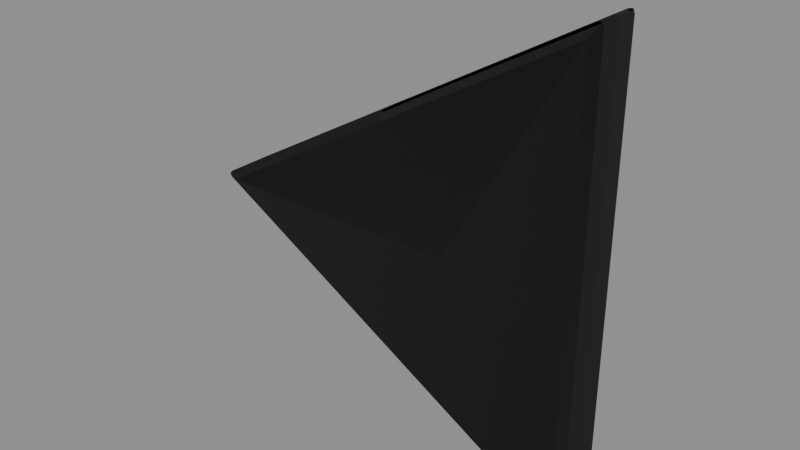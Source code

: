 # Source: S_TRIFLOOR_Q.blend  (saved by Blender 5.1.30; exported with 4.5.12 LTS)
import bpy
from mathutils import Matrix  # noqa: F401  (used for matrix-valued properties, if any)

bpy.ops.wm.read_factory_settings(use_empty=True)
scene = bpy.context.scene
scene.name = 'Scene'

# ---- images (referenced by path relative to the original .blend; pixels are not part of the script)
import os
ASSET_DIR = os.environ.get("B2B_ASSET_DIR", "")  # directory of the original .blend (textures are referenced by path, not embedded)
HERE = os.path.dirname(os.path.abspath(__file__))  # packed textures are extracted next to this script under _unpacked/

def load_image(name, relpath, width, height, colorspace="sRGB"):
    """Load a texture the original file referenced (path relative to the .blend, or extracted next to this script)."""
    p = next((c for c in (os.path.join(HERE, relpath), os.path.join(ASSET_DIR, relpath)) if relpath and os.path.exists(c)), "")
    if p:
        img = bpy.data.images.load(p, check_existing=True)
        img.name = name
    else:  # same state as the original file: an image datablock whose file is absent (Cycles renders it pink)
        img = bpy.data.images.new(name, width, height)
        img.source = "FILE"
        img.filepath = "//" + (relpath or name)
    img.colorspace_settings.name = colorspace
    return img
img_stonetrim__961399_webp = load_image('STONETRIM__961399.webp', 'STONETRIM__961399.webp', 1024, 1024, 'sRGB')
img_stonetrim_masks__961399_webp = load_image('STONETRIM.MASKS__961399.webp', 'STONETRIM.MASKS__961399.webp', 1024, 1024, 'Non-Color')
img_stonetrim_normal__961399_webp = load_image('STONETRIM.NORMAL__961399.webp', 'STONETRIM.NORMAL__961399.webp', 1024, 1024, 'Non-Color')
img_stonetrim_colourisemask__961399_webp = load_image('STONETRIM.COLOURISEMASK__961399.webp', 'STONETRIM.COLOURISEMASK__961399.webp', 1024, 1024, 'Non-Color')
img_stonetrim__961399_f1_webp = load_image('STONETRIM__961399.F1.webp', 'STONETRIM__961399.F1.webp', 1024, 1024, 'sRGB')
img_stonetrim_masks__961399_f1_webp = load_image('STONETRIM.MASKS__961399.F1.webp', 'STONETRIM.MASKS__961399.F1.webp', 1024, 1024, 'Non-Color')
img_stonetrim_normal__961399_f1_webp = load_image('STONETRIM.NORMAL__961399.F1.webp', 'STONETRIM.NORMAL__961399.F1.webp', 1024, 1024, 'Non-Color')
img_stonetrim_colourisemask__961399_f1_webp = load_image('STONETRIM.COLOURISEMASK__961399.F1.webp', 'STONETRIM.COLOURISEMASK__961399.F1.webp', 1024, 1024, 'Non-Color')

# ---- materials (node trees are filled in below, after node groups)
mat_stonetrimmat = bpy.data.materials.new('StoneTrimMAT')
mat_stonetrimmat.use_backface_culling = True
mat_stonetrimmat.use_backface_culling_shadow = True

# ---- node groups
ng_nms_colourise = bpy.data.node_groups.new('NMS_Colourise', 'ShaderNodeTree')
_s = ng_nms_colourise.interface.new_socket(name='Color', in_out='OUTPUT', socket_type='NodeSocketColor')
_s = ng_nms_colourise.interface.new_socket(name='Diffuse', in_out='INPUT', socket_type='NodeSocketColor')
_s = ng_nms_colourise.interface.new_socket(name='Mask', in_out='INPUT', socket_type='NodeSocketFloat')
_s = ng_nms_colourise.interface.new_socket(name='Gradient', in_out='INPUT', socket_type='NodeSocketFloat')
_N = ng_nms_colourise.nodes; _L = ng_nms_colourise.links
n0 = _N.new('NodeGroupInput'); n0.name = 'Group Input'; n0.location = (-900, 0)
n1 = _N.new('NodeGroupOutput'); n1.name = 'Group Output'; n1.location = (700, 0)
n2 = _N.new('ShaderNodeRGB'); n2.name = 'Color'; n2.location = (-700, 220)
n2.outputs[0].default_value = (1.0, 1.0, 1.0, 1.0)
n3 = _N.new('ShaderNodeAttribute'); n3.name = 'Attribute'; n3.location = (-500, -260)
n3.label = 'nms_q'
n3.attribute_type = 'OBJECT'
n3.attribute_name = '["nms_q"]'
n4 = _N.new('ShaderNodeMath'); n4.name = 'Math'; n4.location = (-500, 130)
n4.operation = 'GREATER_THAN'
n4.inputs[1].default_value = 0.125
n5 = _N.new('ShaderNodeMix'); n5.name = 'Mix'; n5.location = (-340, 0)
n5.data_type = 'RGBA'
n6 = _N.new('ShaderNodeAttribute'); n6.name = 'Attribute.001'; n6.location = (-290, -260)
n6.label = 'nms_t'
n6.attribute_type = 'OBJECT'
n6.attribute_name = '["nms_t"]'
n7 = _N.new('ShaderNodeMath'); n7.name = 'Math.001'; n7.location = (-290, 130)
n7.operation = 'GREATER_THAN'
n7.inputs[1].default_value = 0.375
n8 = _N.new('ShaderNodeMix'); n8.name = 'Mix.001'; n8.location = (-130, 0)
n8.data_type = 'RGBA'
n9 = _N.new('ShaderNodeAttribute'); n9.name = 'Attribute.002'; n9.location = (-80, -260)
n9.label = 'nms_s'
n9.attribute_type = 'OBJECT'
n9.attribute_name = '["nms_s"]'
n10 = _N.new('ShaderNodeMath'); n10.name = 'Math.002'; n10.location = (-80, 130)
n10.operation = 'GREATER_THAN'
n10.inputs[1].default_value = 0.625
n11 = _N.new('ShaderNodeMix'); n11.name = 'Mix.002'; n11.location = (80, 0)
n11.data_type = 'RGBA'
n12 = _N.new('ShaderNodeAttribute'); n12.name = 'Attribute.003'; n12.location = (130, -260)
n12.label = 'nms_p'
n12.attribute_type = 'OBJECT'
n12.attribute_name = '["nms_p"]'
n13 = _N.new('ShaderNodeMath'); n13.name = 'Math.003'; n13.location = (130, 130)
n13.operation = 'GREATER_THAN'
n13.inputs[1].default_value = 0.875
n14 = _N.new('ShaderNodeMix'); n14.name = 'Mix.003'; n14.location = (290, 0)
n14.data_type = 'RGBA'
n15 = _N.new('ShaderNodeMix'); n15.name = 'Mix.004'; n15.location = (340, -440)
n15.data_type = 'RGBA'
n16 = _N.new('ShaderNodeMix'); n16.name = 'Mix.005'; n16.location = (530, 0)
n16.data_type = 'RGBA'
n17 = _N.new('ShaderNodeMix'); n17.name = 'Mix.006'; n17.location = (720, 0)
n17.data_type = 'RGBA'
n17.blend_type = 'MULTIPLY'
n17.inputs[0].default_value = 1.0
_L.new(n0.outputs[1], n4.inputs[0])
_L.new(n4.outputs[0], n5.inputs[0])
_L.new(n2.outputs[0], n5.inputs[6])
_L.new(n3.outputs[0], n5.inputs[7])
_L.new(n0.outputs[1], n7.inputs[0])
_L.new(n7.outputs[0], n8.inputs[0])
_L.new(n5.outputs[2], n8.inputs[6])
_L.new(n6.outputs[0], n8.inputs[7])
_L.new(n0.outputs[1], n10.inputs[0])
_L.new(n10.outputs[0], n11.inputs[0])
_L.new(n8.outputs[2], n11.inputs[6])
_L.new(n9.outputs[0], n11.inputs[7])
_L.new(n0.outputs[1], n13.inputs[0])
_L.new(n13.outputs[0], n14.inputs[0])
_L.new(n11.outputs[2], n14.inputs[6])
_L.new(n12.outputs[0], n14.inputs[7])
_L.new(n0.outputs[1], n15.inputs[0])
_L.new(n12.outputs[0], n15.inputs[7])
_L.new(n0.outputs[2], n16.inputs[0])
_L.new(n14.outputs[2], n16.inputs[6])
_L.new(n15.outputs[2], n16.inputs[7])
_L.new(n0.outputs[0], n17.inputs[6])
_L.new(n16.outputs[2], n17.inputs[7])
_L.new(n17.outputs[2], n1.inputs[0])
n1.is_active_output = True

# ---- material node trees
mat_stonetrimmat.use_nodes = True; mat_stonetrimmat.node_tree.nodes.clear()
_N = mat_stonetrimmat.node_tree.nodes; _L = mat_stonetrimmat.node_tree.links
n0 = _N.new('ShaderNodeOutputMaterial'); n0.name = 'Material Output'; n0.location = (600, 0)
n1 = _N.new('ShaderNodeBsdfPrincipled'); n1.name = 'Principled BSDF'; n1.location = (250, 0)
n2 = _N.new('ShaderNodeTexImage'); n2.name = 'Diffuse'; n2.location = (-700, 300)
n2.label = 'Diffuse'
n2.image = img_stonetrim__961399_webp
n3 = _N.new('ShaderNodeTexImage'); n3.name = 'Masks'; n3.location = (-700, 0)
n3.label = 'Masks'
n3.image = img_stonetrim_masks__961399_webp
n4 = _N.new('ShaderNodeSeparateColor'); n4.name = 'Separate Color'; n4.location = (-450, 0)
n5 = _N.new('ShaderNodeMath'); n5.name = 'Math'; n5.location = (-80, -60)
n5.operation = 'MULTIPLY'
n5.inputs[1].default_value = 0.9
n6 = _N.new('ShaderNodeTexImage'); n6.name = 'Normal'; n6.location = (-700, -350)
n6.label = 'Normal'
n6.image = img_stonetrim_normal__961399_webp
n7 = _N.new('ShaderNodeSeparateColor'); n7.name = 'Separate Color.001'; n7.location = (-500, -350)
n8 = _N.new('ShaderNodeMath'); n8.name = 'Math.001'; n8.location = (-330, -420)
n8.operation = 'MULTIPLY_ADD'
n8.inputs[1].default_value = 2.0
n8.inputs[2].default_value = -1.0
n9 = _N.new('ShaderNodeMath'); n9.name = 'Math.002'; n9.location = (-330, -520)
n9.operation = 'MULTIPLY_ADD'
n9.inputs[1].default_value = 2.0
n9.inputs[2].default_value = -1.0
n10 = _N.new('ShaderNodeMath'); n10.name = 'Math.003'; n10.location = (-180, -470)
n11 = _N.new('ShaderNodeMath'); n11.name = 'Math.004'; n11.location = (-250, -420)
n11.operation = 'MULTIPLY'
n12 = _N.new('ShaderNodeMath'); n12.name = 'Math.005'; n12.location = (-250, -520)
n12.operation = 'MULTIPLY'
n13 = _N.new('ShaderNodeMath'); n13.name = 'Math.006'; n13.location = (-110, -470)
n13.operation = 'SUBTRACT'
n13.use_clamp = True
n13.inputs[0].default_value = 1.0
n14 = _N.new('ShaderNodeMath'); n14.name = 'Math.007'; n14.location = (-40, -470)
n14.operation = 'SQRT'
n15 = _N.new('ShaderNodeMath'); n15.name = 'Math.008'; n15.location = (30, -470)
n15.operation = 'MULTIPLY_ADD'
n16 = _N.new('ShaderNodeCombineColor'); n16.name = 'Combine Color'; n16.location = (-150, -350)
n17 = _N.new('ShaderNodeNormalMap'); n17.name = 'Normal Map'; n17.location = (0, -350)
n18 = _N.new('ShaderNodeTexImage'); n18.name = 'Colourise Mask'; n18.location = (-750, -700)
n18.label = 'Colourise Mask'
n18.image = img_stonetrim_colourisemask__961399_webp
n19 = _N.new('ShaderNodeSeparateColor'); n19.name = 'Separate Color.002'; n19.location = (-450, -700)
n20 = _N.new('ShaderNodeGroup'); n20.name = 'Group'; n20.location = (-70, 60)
n20.node_tree = ng_nms_colourise
n20.inputs[2].default_value = 0.0
n21 = _N.new('ShaderNodeAttribute'); n21.name = 'Attribute'; n21.location = (-1000, 500)
n21.label = 'nms_finish'
n21.attribute_type = 'OBJECT'
n21.attribute_name = '["nms_finish"]'
n22 = _N.new('ShaderNodeTexImage'); n22.name = 'Image Texture'; n22.location = (-700, 20)
n22.label = 'Diffuse F1'
n22.image = img_stonetrim__961399_f1_webp
n23 = _N.new('ShaderNodeMath'); n23.name = 'Math.009'; n23.location = (-440, 80)
n23.operation = 'GREATER_THAN'
n24 = _N.new('ShaderNodeMix'); n24.name = 'Mix'; n24.location = (-260, 20)
n24.data_type = 'RGBA'
n25 = _N.new('ShaderNodeMix'); n25.name = 'Mix.001'; n25.location = (-260, -140)
n26 = _N.new('ShaderNodeAttribute'); n26.name = 'Attribute.001'; n26.location = (-1000, 200)
n26.label = 'nms_finish'
n26.attribute_type = 'OBJECT'
n26.attribute_name = '["nms_finish"]'
n27 = _N.new('ShaderNodeTexImage'); n27.name = 'Image Texture.001'; n27.location = (-700, -280)
n27.label = 'Masks F1'
n27.image = img_stonetrim_masks__961399_f1_webp
n28 = _N.new('ShaderNodeMath'); n28.name = 'Math.010'; n28.location = (-440, -220)
n28.operation = 'GREATER_THAN'
n29 = _N.new('ShaderNodeMix'); n29.name = 'Mix.002'; n29.location = (-260, -280)
n29.data_type = 'RGBA'
n30 = _N.new('ShaderNodeMix'); n30.name = 'Mix.003'; n30.location = (-260, -440)
n31 = _N.new('ShaderNodeAttribute'); n31.name = 'Attribute.002'; n31.location = (-1000, -150)
n31.label = 'nms_finish'
n31.attribute_type = 'OBJECT'
n31.attribute_name = '["nms_finish"]'
n32 = _N.new('ShaderNodeTexImage'); n32.name = 'Image Texture.002'; n32.location = (-700, -630)
n32.label = 'Normal F1'
n32.image = img_stonetrim_normal__961399_f1_webp
n33 = _N.new('ShaderNodeMath'); n33.name = 'Math.011'; n33.location = (-440, -570)
n33.operation = 'GREATER_THAN'
n34 = _N.new('ShaderNodeMix'); n34.name = 'Mix.004'; n34.location = (-260, -630)
n34.data_type = 'RGBA'
n35 = _N.new('ShaderNodeMix'); n35.name = 'Mix.005'; n35.location = (-260, -790)
n36 = _N.new('ShaderNodeAttribute'); n36.name = 'Attribute.003'; n36.location = (-1050, -500)
n36.label = 'nms_finish'
n36.attribute_type = 'OBJECT'
n36.attribute_name = '["nms_finish"]'
n37 = _N.new('ShaderNodeTexImage'); n37.name = 'Image Texture.003'; n37.location = (-750, -980)
n37.label = 'Colourise Mask F1'
n37.image = img_stonetrim_colourisemask__961399_f1_webp
n38 = _N.new('ShaderNodeMath'); n38.name = 'Math.012'; n38.location = (-490, -920)
n38.operation = 'GREATER_THAN'
n39 = _N.new('ShaderNodeMix'); n39.name = 'Mix.006'; n39.location = (-310, -980)
n39.data_type = 'RGBA'
n40 = _N.new('ShaderNodeMix'); n40.name = 'Mix.007'; n40.location = (-310, -1140)
_L.new(n1.outputs[0], n0.inputs[0])
_L.new(n4.outputs[0], n5.inputs[0])
_L.new(n5.outputs[0], n1.inputs[2])
_L.new(n4.outputs[1], n1.inputs[1])
_L.new(n7.outputs[0], n8.inputs[0])
_L.new(n7.outputs[1], n9.inputs[0])
_L.new(n8.outputs[0], n11.inputs[0])
_L.new(n8.outputs[0], n11.inputs[1])
_L.new(n11.outputs[0], n10.inputs[0])
_L.new(n9.outputs[0], n12.inputs[0])
_L.new(n9.outputs[0], n12.inputs[1])
_L.new(n12.outputs[0], n10.inputs[1])
_L.new(n10.outputs[0], n13.inputs[1])
_L.new(n13.outputs[0], n14.inputs[0])
_L.new(n14.outputs[0], n15.inputs[0])
_L.new(n7.outputs[0], n16.inputs[0])
_L.new(n7.outputs[1], n16.inputs[1])
_L.new(n15.outputs[0], n16.inputs[2])
_L.new(n16.outputs[0], n17.inputs[1])
_L.new(n17.outputs[0], n1.inputs[5])
_L.new(n19.outputs[0], n20.inputs[1])
_L.new(n20.outputs[0], n1.inputs[0])
_L.new(n21.outputs[2], n23.inputs[0])
_L.new(n23.outputs[0], n24.inputs[0])
_L.new(n2.outputs[0], n24.inputs[6])
_L.new(n22.outputs[0], n24.inputs[7])
_L.new(n23.outputs[0], n25.inputs[0])
_L.new(n2.outputs[1], n25.inputs[2])
_L.new(n22.outputs[1], n25.inputs[3])
_L.new(n24.outputs[2], n20.inputs[0])
_L.new(n26.outputs[2], n28.inputs[0])
_L.new(n28.outputs[0], n29.inputs[0])
_L.new(n3.outputs[0], n29.inputs[6])
_L.new(n27.outputs[0], n29.inputs[7])
_L.new(n28.outputs[0], n30.inputs[0])
_L.new(n3.outputs[1], n30.inputs[2])
_L.new(n27.outputs[1], n30.inputs[3])
_L.new(n29.outputs[2], n4.inputs[0])
_L.new(n31.outputs[2], n33.inputs[0])
_L.new(n33.outputs[0], n34.inputs[0])
_L.new(n6.outputs[0], n34.inputs[6])
_L.new(n32.outputs[0], n34.inputs[7])
_L.new(n33.outputs[0], n35.inputs[0])
_L.new(n6.outputs[1], n35.inputs[2])
_L.new(n32.outputs[1], n35.inputs[3])
_L.new(n34.outputs[2], n7.inputs[0])
_L.new(n36.outputs[2], n38.inputs[0])
_L.new(n38.outputs[0], n39.inputs[0])
_L.new(n18.outputs[0], n39.inputs[6])
_L.new(n37.outputs[0], n39.inputs[7])
_L.new(n38.outputs[0], n40.inputs[0])
_L.new(n18.outputs[1], n40.inputs[2])
_L.new(n37.outputs[1], n40.inputs[3])
_L.new(n39.outputs[2], n19.inputs[0])
n0.is_active_output = True

# ---- meshes
me_s_trifloor_q = bpy.data.meshes.new('S_TRIFLOOR_Q')
me_s_trifloor_q.from_pydata([(0.7476, -0.1666, -1.295), (0.7896, -0.1263, -1.368), (0.7988, -0.1263, -1.346), (0.748, -0.1666, -1.294), (0.7988, -0.1263, 1.346), (0.748, -0.1666, 1.294), (0.7476, -0.1666, 1.295), (0.7896, -0.1263, 1.368), (0.7476, -0.1666, 1.295), (0.7896, -0.1263, 1.368), (0.7656, -0.1263, 1.364), (0.7471, -0.1666, 1.295), (-0.3994, -0.1263, 0.6919), (-0.374, -0.1666, 0.6479), (-1.495, -0.1666, 0.000617), (-1.564, -0.1263, 0.01924), (-1.495, -0.1666, 4.643e-07), (-1.579, -0.1263, 1.693e-07), (0.7476, -0.1666, -1.295), (0.7656, -0.1263, -1.364), (0.7896, -0.1263, -1.368), (0.7471, -0.1666, -1.295), (-1.564, -0.1263, -0.01924), (-1.495, -0.1666, -0.0006161), (-1.495, -0.1666, 4.643e-07), (-1.579, -0.1263, 1.693e-07), (0.7896, -0.1263, -1.368), (0.7656, -0.1263, -1.364), (0.7896, 1.033e-07, -1.368), (0.7656, 1.03e-07, -1.364), (-1.564, 1.453e-09, -0.01924), (-1.564, -0.1263, -0.01924), (-1.579, -0.1263, 1.693e-07), (-1.579, -1.35e-14, 1.788e-07), (-1.579, -0.1263, 1.693e-07), (-1.564, -1.453e-09, 0.01924), (-1.579, -1.35e-14, 1.788e-07), (-1.564, -0.1263, 0.01924), (-0.3994, -0.1263, 0.6919), (-0.3994, -5.224e-08, 0.6919), (0.7656, -1.03e-07, 1.364), (0.7656, -0.1263, 1.364), (0.7896, -0.1263, 1.368), (0.7896, -1.033e-07, 1.368), (0.7896, -0.1263, -1.368), (0.7896, 1.033e-07, -1.368), (0.7988, -0.1263, -1.346), (0.7988, 1.016e-07, -1.346), (0.7988, -1.016e-07, 1.346), (0.7988, -0.1263, 1.346), (0.7896, -0.1263, 1.368), (0.7896, -1.033e-07, 1.368), (0.08069, 0.1377, -0.1398), (-0.04086, 0.1377, -0.06946), (0.02853, 0.1633, -0.04941), (0.08069, 0.1377, -0.1398), (0.08057, 0.1377, 0.0006757), (0.0, 0.1381, 1.042e-08), (-0.0007129, 0.1377, 4.872e-07), (0.000356, 0.1377, 0.0006175), (-0.03995, 0.1381, 0.06915), (-0.04086, 0.1377, 0.06946), (-0.0397, 0.1377, 0.07013), (-0.04028, 0.1377, 0.06976), (0.7896, 1.033e-07, -1.368), (0.7656, 1.03e-07, -1.364), (0.7896, 0.1263, -1.368), (0.7656, 0.1263, -1.364), (-1.564, 1.453e-09, -0.01924), (-1.564, 0.1263, -0.01924), (-1.579, 0.1263, 1.884e-07), (-1.579, -1.35e-14, 1.788e-07), (0.7896, 1.033e-07, -1.368), (0.7988, 1.016e-07, -1.346), (0.7988, 0.1263, -1.346), (0.7988, -1.016e-07, 1.346), (0.7988, 0.1263, 1.346), (0.7896, 0.1263, 1.368), (0.7896, -1.033e-07, 1.368), (0.7656, -1.03e-07, 1.364), (0.7896, -1.033e-07, 1.368), (0.7656, 0.1263, 1.364), (-0.3994, -5.224e-08, 0.6919), (-0.3994, 0.1263, 0.6919), (-1.564, 0.1263, 0.01924), (-1.564, -1.453e-09, 0.01924), (-1.579, -1.35e-14, 1.788e-07), (-1.495, 0.1377, 1.892e-07), (-0.9517, 0.1377, 0.3152), (-1.375, 0.1602, -4.751e-08), (-0.9517, 0.1377, -0.3152), (-1.495, 0.1377, 1.892e-07), (-0.9741, 0.1602, 0.2317), (-0.77, 0.1377, 1.892e-07), (-0.9741, 0.1602, -0.2317), (-0.8403, 0.1602, 1.209e-08), (0.203, 0.1377, -0.9814), (0.686, 0.1602, -1.188), (0.748, 0.1377, -1.296), (0.748, 0.1377, -1.296), (0.7485, 0.1377, -0.6665), (0.2869, 0.1602, -0.958), (0.3848, 0.1377, -0.6665), (0.686, 0.1602, -0.7275), (0.4199, 0.1602, -0.7275), (0.6875, 0.1602, 1.191), (0.203, 0.1377, 0.9819), (0.7476, 0.1377, 1.294), (0.7476, 0.1377, 1.294), (0.749, 0.1377, 0.6665), (0.2864, 0.1602, 0.9595), (0.385, 0.1377, 0.667), (0.6875, 0.1602, 0.728), (0.4202, 0.1602, 0.728), (-0.05728, 0.1487, 1.9e-07), (-0.1613, 0.1377, 7e-08), (-0.04086, 0.1377, 0.06946), (-0.0007129, 0.1377, 4.872e-07), (-0.04086, 0.1377, -0.06946), (0.02864, 0.1487, 0.04962), (-0.0397, 0.1377, 0.07013), (0.08063, 0.1377, 0.1396), (0.08057, 0.1377, 0.0006757), (0.000356, 0.1377, 0.0006175), (-0.9517, 0.1377, 0.3152), (-0.375, 0.1377, 0.6489), (-0.8735, 0.1503, 0.2917), (-0.3748, 0.1377, 0.6489), (-0.77, 0.1377, 1.892e-07), (-0.3447, 0.1503, 0.5972), (-0.7051, 0.1503, 3.69e-07), (0.1842, 0.1503, 0.9023), (-0.3745, 0.1377, 0.6489), (0.203, 0.1377, 0.9819), (0.385, 0.1377, 0.667), (0.3525, 0.1503, 0.6108), (0.6895, 0.1503, 0.6108), (0.749, 0.1377, 0.6665), (0.1458, 0.1503, 0.2524), (0.7495, 0.1377, 0.0003133), (0.6895, 0.1503, -0.6099), (0.7485, 0.1377, -0.6665), (0.3848, 0.1377, -0.6665), (0.3521, 0.1503, -0.6099), (0.1458, 0.1503, -0.2524), (0.1835, 0.1503, -0.9019), (0.203, 0.1377, -0.9814), (-0.375, 0.1377, -0.6489), (-0.8735, 0.1503, -0.2917), (-0.9517, 0.1377, -0.3152), (-0.2915, 0.1503, 1.134e-08), (0.08069, 0.1377, -0.1398), (-0.04086, 0.1377, -0.06946), (0.08057, 0.1377, 0.0006757), (-0.1613, 0.1377, 7e-08), (0.08063, 0.1377, 0.1396), (-0.07288, 0.1503, 0.1262), (-0.0397, 0.1377, 0.07013), (-0.04086, 0.1377, 0.06946), (-0.04028, 0.1377, 0.06976), (-1.495, 0.1377, 4.872e-07), (-1.579, 0.1263, 1.884e-07), (-1.564, 0.1263, 0.01924), (-1.564, 0.1263, -0.01924), (-1.495, 0.1377, 0.000617), (-1.495, 0.1377, -0.0006161), (-0.3994, 0.1263, 0.6919), (0.7471, 0.1377, -1.295), (-0.374, 0.1377, 0.6479), (0.7656, 0.1263, -1.364), (0.7471, 0.1377, 1.295), (0.7476, 0.1377, -1.295), (0.7656, 0.1263, 1.364), (0.7896, 0.1263, -1.368), (0.7476, 0.1377, 1.295), (0.7988, 0.1263, -1.346), (0.7896, 0.1263, 1.368), (0.748, 0.1377, -1.294), (0.7988, 0.1263, 1.346), (0.748, 0.1377, 1.294), (-2.384e-07, -0.1666, 4.643e-07), (-0.374, -0.1666, 0.6479), (-1.495, -0.1666, 0.000617), (-1.495, -0.1666, 4.643e-07), (0.7471, -0.1666, 1.295), (-1.495, -0.1666, -0.0006161), (0.7476, -0.1666, 1.295), (0.7471, -0.1666, -1.295), (0.748, -0.1666, 1.294), (0.7476, -0.1666, -1.295), (0.748, -0.1666, -1.294)], [], [(0, 1, 2), (3, 0, 2), (2, 4, 3), (3, 4, 5), (5, 4, 6), (4, 7, 6), (8, 9, 10), (11, 8, 10), (12, 11, 10), (13, 11, 12), (12, 14, 13), (15, 14, 12), (14, 15, 16), (15, 17, 16), (18, 19, 20), (21, 19, 18), (19, 21, 22), (22, 21, 23), (23, 24, 22), (24, 25, 22), (26, 27, 28), (28, 27, 29), (29, 27, 30), (30, 27, 31), (31, 32, 30), (30, 32, 33), (34, 35, 36), (37, 35, 34), (38, 35, 37), (39, 35, 38), (39, 38, 40), (40, 38, 41), (41, 42, 40), (40, 42, 43), (44, 45, 46), (46, 45, 47), (47, 48, 46), (46, 48, 49), (49, 48, 50), (50, 48, 51), (52, 53, 54), (55, 54, 56), (54, 53, 57), (54, 57, 56), (58, 57, 53), (59, 56, 57), (57, 58, 60), (57, 60, 59), (60, 58, 61), (59, 60, 62), (60, 61, 63), (60, 63, 62), (64, 65, 66), (66, 65, 67), (65, 68, 67), (67, 68, 69), (69, 68, 70), (70, 68, 71), (72, 66, 73), (73, 66, 74), (73, 74, 75), (75, 74, 76), (76, 77, 75), (75, 77, 78), (77, 79, 80), (81, 79, 77), (81, 82, 79), (83, 82, 81), (83, 84, 82), (82, 84, 85), (84, 70, 85), (85, 70, 86), (87, 88, 89), (89, 90, 91), (89, 88, 92), (88, 93, 92), (94, 90, 89), (90, 94, 93), (95, 89, 92), (92, 93, 95), (95, 94, 89), (93, 94, 95), (96, 97, 98), (99, 97, 100), (101, 97, 96), (102, 101, 96), (100, 97, 103), (103, 102, 100), (97, 101, 104), (104, 101, 102), (97, 104, 103), (104, 102, 103), (105, 106, 107), (108, 109, 105), (110, 106, 105), (106, 110, 111), (105, 109, 112), (109, 111, 112), (113, 110, 105), (113, 105, 112), (111, 110, 113), (112, 111, 113), (114, 115, 116), (116, 117, 114), (114, 118, 115), (118, 114, 117), (119, 120, 121), (119, 121, 122), (120, 119, 123), (122, 123, 119), (124, 125, 126), (125, 127, 126), (126, 128, 124), (129, 126, 127), (130, 128, 126), (129, 127, 131), (132, 131, 127), (133, 131, 132), (134, 131, 133), (135, 131, 134), (135, 134, 136), (136, 134, 137), (131, 135, 138), (139, 136, 137), (138, 135, 136), (129, 131, 138), (140, 136, 139), (141, 140, 139), (141, 142, 140), (140, 143, 136), (140, 142, 143), (143, 144, 136), (144, 138, 136), (142, 145, 143), (146, 145, 142), (147, 145, 146), (145, 148, 143), (148, 145, 147), (143, 148, 144), (149, 148, 147), (128, 148, 149), (130, 148, 128), (148, 130, 150), (144, 148, 150), (150, 130, 126), (129, 150, 126), (144, 150, 151), (144, 151, 138), (151, 150, 152), (151, 153, 138), (150, 154, 152), (153, 155, 138), (150, 156, 154), (138, 155, 156), (156, 150, 129), (156, 129, 138), (156, 155, 157), (158, 154, 156), (159, 156, 157), (159, 158, 156), (160, 161, 162), (163, 161, 160), (164, 160, 162), (165, 163, 160), (166, 164, 162), (167, 163, 165), (168, 164, 166), (169, 163, 167), (168, 166, 170), (167, 171, 169), (170, 166, 172), (173, 169, 171), (170, 172, 174), (173, 171, 175), (172, 176, 174), (177, 175, 171), (174, 176, 178), (175, 177, 178), (179, 174, 178), (178, 177, 179), (180, 181, 182), (183, 180, 182), (184, 181, 180), (183, 185, 180), (186, 184, 180), (185, 187, 180), (186, 180, 188), (189, 180, 187), (180, 190, 188), (189, 190, 180)])
me_s_trifloor_q.polygons.foreach_set('use_smooth', [True] * 190)
_uv = me_s_trifloor_q.uv_layers.new(name='UVMap')
_uv.uv.foreach_set('vector', [0.7446, 0.875, 0.751, 0.8599, 0.7441, 0.8599, 0.7441, 0.875, 0.7446, 0.875, 0.7441, 0.8599, 0.7441, 0.8599, 0.26, 0.8599, 0.7441, 0.875, 0.7441, 0.875, 0.26, 0.8599, 0.26, 0.875, 0.26, 0.875, 0.26, 0.8599, 0.2598, 0.875, 0.26, 0.8599, 0.2537, 0.8599, 0.2598, 0.875, 0.2598, 0.875, 0.2537, 0.8599, 0.26, 0.8599, 0.26, 0.875, 0.2598, 0.875, 0.26, 0.8599, 0.502, 0.8599, 0.26, 0.875, 0.26, 0.8599, 0.502, 0.875, 0.26, 0.875, 0.502, 0.8599, 0.502, 0.8599, 0.26, 0.875, 0.502, 0.875, 0.26, 0.8599, 0.26, 0.875, 0.502, 0.8599, 0.26, 0.875, 0.26, 0.8599, 0.2598, 0.875, 0.26, 0.8599, 0.2537, 0.8599, 0.2598, 0.875, 0.7446, 0.875, 0.7441, 0.8599, 0.751, 0.8599, 0.7441, 0.875, 0.7441, 0.8599, 0.7446, 0.875, 0.7441, 0.8599, 0.7441, 0.875, 0.26, 0.8599, 0.26, 0.8599, 0.7441, 0.875, 0.26, 0.875, 0.26, 0.875, 0.2598, 0.875, 0.26, 0.8599, 0.2598, 0.875, 0.2537, 0.8599, 0.26, 0.8599, 0.2571, 0.8281, 0.26, 0.8281, 0.2571, 0.8438, 0.2571, 0.8438, 0.26, 0.8281, 0.26, 0.8438, 0.26, 0.8438, 0.26, 0.8281, 0.7529, 0.8438, 0.7529, 0.8438, 0.26, 0.8281, 0.7529, 0.8281, 0.7529, 0.8281, 0.7563, 0.8281, 0.7529, 0.8438, 0.7529, 0.8438, 0.7563, 0.8281, 0.7563, 0.8438, 0.7563, 0.8281, 0.7529, 0.8438, 0.7563, 0.8438, 0.7529, 0.8281, 0.7529, 0.8438, 0.7563, 0.8281, 0.5063, 0.8281, 0.7529, 0.8438, 0.7529, 0.8281, 0.5063, 0.8438, 0.7529, 0.8438, 0.5063, 0.8281, 0.5063, 0.8438, 0.5063, 0.8281, 0.7529, 0.8438, 0.7529, 0.8438, 0.5063, 0.8281, 0.7529, 0.8281, 0.7529, 0.8281, 0.7563, 0.8281, 0.7529, 0.8438, 0.7529, 0.8438, 0.7563, 0.8281, 0.7563, 0.8438, 0.2571, 0.8281, 0.2571, 0.8438, 0.26, 0.8281, 0.26, 0.8281, 0.2571, 0.8438, 0.26, 0.8438, 0.26, 0.8438, 0.7529, 0.8438, 0.26, 0.8281, 0.26, 0.8281, 0.7529, 0.8438, 0.7529, 0.8281, 0.7529, 0.8281, 0.7529, 0.8438, 0.7563, 0.8281, 0.7563, 0.8281, 0.7529, 0.8438, 0.7563, 0.8438, 0.6377, 0.4561, 0.6079, 0.4561, 0.6221, 0.4478, 0.6377, 0.4561, 0.6221, 0.4478, 0.6079, 0.4561, 0.6221, 0.4478, 0.6079, 0.4561, 0.6079, 0.4478, 0.6221, 0.4478, 0.6079, 0.4478, 0.6079, 0.4561, 0.6079, 0.4478, 0.6079, 0.4478, 0.6079, 0.4561, 0.6079, 0.4478, 0.6079, 0.4561, 0.6079, 0.4478, 0.6079, 0.4478, 0.6079, 0.4478, 0.6079, 0.4561, 0.6079, 0.4478, 0.6079, 0.4561, 0.6079, 0.4478, 0.6079, 0.4561, 0.6079, 0.4478, 0.6079, 0.4561, 0.6079, 0.4478, 0.6079, 0.4561, 0.6079, 0.4561, 0.6079, 0.4561, 0.6079, 0.4561, 0.6079, 0.4561, 0.6079, 0.4561, 0.6079, 0.4561, 0.6079, 0.4561, 0.2571, 0.8281, 0.26, 0.8281, 0.2571, 0.813, 0.2571, 0.813, 0.26, 0.8281, 0.26, 0.813, 0.26, 0.8281, 0.7529, 0.8281, 0.26, 0.813, 0.26, 0.813, 0.7529, 0.8281, 0.7529, 0.813, 0.7529, 0.813, 0.7529, 0.8281, 0.7563, 0.813, 0.7563, 0.813, 0.7529, 0.8281, 0.7563, 0.8281, 0.2571, 0.8281, 0.2571, 0.813, 0.26, 0.8281, 0.26, 0.8281, 0.2571, 0.813, 0.26, 0.813, 0.26, 0.8281, 0.26, 0.813, 0.7529, 0.8281, 0.7529, 0.8281, 0.26, 0.813, 0.7529, 0.813, 0.7529, 0.813, 0.7563, 0.813, 0.7529, 0.8281, 0.7529, 0.8281, 0.7563, 0.813, 0.7563, 0.8281, 0.7563, 0.813, 0.7529, 0.8281, 0.7563, 0.8281, 0.7529, 0.813, 0.7529, 0.8281, 0.7563, 0.813, 0.7529, 0.813, 0.5063, 0.8281, 0.7529, 0.8281, 0.5063, 0.813, 0.5063, 0.8281, 0.7529, 0.813, 0.5063, 0.813, 0.7529, 0.813, 0.5063, 0.8281, 0.5063, 0.8281, 0.7529, 0.813, 0.7529, 0.8281, 0.7529, 0.813, 0.7563, 0.813, 0.7529, 0.8281, 0.7529, 0.8281, 0.7563, 0.813, 0.7563, 0.8281, 0.6528, 0.459, 0.6528, 0.3853, 0.665, 0.4478, 0.665, 0.4478, 0.6528, 0.3853, 0.6528, 0.459, 0.665, 0.4478, 0.6528, 0.3853, 0.665, 0.3916, 0.6528, 0.3853, 0.7588, 0.3853, 0.665, 0.3916, 0.665, 0.3916, 0.6528, 0.3853, 0.665, 0.4478, 0.6528, 0.3853, 0.665, 0.3916, 0.7588, 0.3853, 0.749, 0.3916, 0.665, 0.4478, 0.665, 0.3916, 0.665, 0.3916, 0.7588, 0.3853, 0.749, 0.3916, 0.749, 0.3916, 0.665, 0.3916, 0.665, 0.4478, 0.7588, 0.3853, 0.665, 0.3916, 0.749, 0.3916, 0.8477, 0.3853, 0.8354, 0.4473, 0.8477, 0.4595, 0.8477, 0.4595, 0.8354, 0.4473, 0.8477, 0.3853, 0.8354, 0.3916, 0.8354, 0.4473, 0.8477, 0.3853, 0.7412, 0.3853, 0.8354, 0.3916, 0.8477, 0.3853, 0.8477, 0.3853, 0.8354, 0.4473, 0.8354, 0.3916, 0.8354, 0.3916, 0.7412, 0.3853, 0.8477, 0.3853, 0.8354, 0.4473, 0.8354, 0.3916, 0.752, 0.3916, 0.752, 0.3916, 0.8354, 0.3916, 0.7412, 0.3853, 0.8354, 0.4473, 0.752, 0.3916, 0.8354, 0.3916, 0.752, 0.3916, 0.7412, 0.3853, 0.8354, 0.3916, 0.665, 0.4478, 0.6528, 0.3853, 0.6528, 0.459, 0.6528, 0.459, 0.6528, 0.3853, 0.665, 0.4478, 0.665, 0.3916, 0.6528, 0.3853, 0.665, 0.4478, 0.6528, 0.3853, 0.665, 0.3916, 0.7588, 0.3853, 0.665, 0.4478, 0.6528, 0.3853, 0.665, 0.3916, 0.6528, 0.3853, 0.7588, 0.3853, 0.665, 0.3916, 0.749, 0.3916, 0.665, 0.3916, 0.665, 0.4478, 0.749, 0.3916, 0.665, 0.4478, 0.665, 0.3916, 0.7588, 0.3853, 0.665, 0.3916, 0.749, 0.3916, 0.665, 0.3916, 0.7588, 0.3853, 0.749, 0.3916, 0.9189, 0.3838, 0.8984, 0.3774, 0.9375, 0.3774, 0.9375, 0.3774, 0.9375, 0.3892, 0.9189, 0.3838, 0.9189, 0.3838, 0.9375, 0.3774, 0.8984, 0.3774, 0.9375, 0.3774, 0.9189, 0.3838, 0.9375, 0.3892, 0.9189, 0.3838, 0.9375, 0.3774, 0.8984, 0.3774, 0.9189, 0.3838, 0.8984, 0.3774, 0.9375, 0.3774, 0.9375, 0.3774, 0.9189, 0.3838, 0.9375, 0.3892, 0.9375, 0.3774, 0.9375, 0.3892, 0.9189, 0.3838, 0.5625, 0.3774, 0.75, 0.3774, 0.584, 0.3848, 0.75, 0.3774, 0.75, 0.3774, 0.584, 0.3848, 0.584, 0.3848, 0.5625, 0.4287, 0.5625, 0.3774, 0.7505, 0.3848, 0.584, 0.3848, 0.75, 0.3774, 0.584, 0.4341, 0.5625, 0.4287, 0.584, 0.3848, 0.7505, 0.3848, 0.75, 0.3774, 0.584, 0.3848, 0.75, 0.3774, 0.584, 0.3848, 0.75, 0.3774, 0.5625, 0.3774, 0.584, 0.3848, 0.75, 0.3774, 0.5625, 0.4287, 0.584, 0.3848, 0.5625, 0.3774, 0.584, 0.4341, 0.584, 0.3848, 0.5625, 0.4287, 0.584, 0.4341, 0.5625, 0.4287, 0.584, 0.3848, 0.584, 0.3848, 0.5625, 0.4287, 0.5625, 0.3774, 0.584, 0.3848, 0.584, 0.4341, 0.6816, 0.4648, 0.75, 0.3774, 0.584, 0.3848, 0.5625, 0.3774, 0.6816, 0.4648, 0.584, 0.4341, 0.584, 0.3848, 0.7505, 0.3848, 0.584, 0.3848, 0.6816, 0.4648, 0.9165, 0.3848, 0.584, 0.3848, 0.75, 0.3774, 0.9375, 0.3774, 0.9165, 0.3848, 0.75, 0.3774, 0.9375, 0.3774, 0.9375, 0.4287, 0.9165, 0.3848, 0.9165, 0.3848, 0.9165, 0.4341, 0.584, 0.3848, 0.9165, 0.3848, 0.9375, 0.4287, 0.9165, 0.4341, 0.9165, 0.4341, 0.8193, 0.4648, 0.584, 0.3848, 0.8193, 0.4648, 0.6816, 0.4648, 0.584, 0.3848, 0.9375, 0.4287, 0.9165, 0.3848, 0.9165, 0.4341, 0.9375, 0.3774, 0.9165, 0.3848, 0.9375, 0.4287, 0.75, 0.3774, 0.9165, 0.3848, 0.9375, 0.3774, 0.9165, 0.3848, 0.584, 0.3848, 0.9165, 0.4341, 0.584, 0.3848, 0.9165, 0.3848, 0.75, 0.3774, 0.9165, 0.4341, 0.584, 0.3848, 0.8193, 0.4648, 0.5625, 0.3774, 0.584, 0.3848, 0.75, 0.3774, 0.5625, 0.4287, 0.584, 0.3848, 0.5625, 0.3774, 0.584, 0.4341, 0.584, 0.3848, 0.5625, 0.4287, 0.584, 0.3848, 0.584, 0.4341, 0.6816, 0.4648, 0.8193, 0.4648, 0.584, 0.3848, 0.6816, 0.4648, 0.6816, 0.4648, 0.584, 0.4341, 0.584, 0.3848, 0.7505, 0.3848, 0.6816, 0.4648, 0.584, 0.3848, 0.8193, 0.4648, 0.6816, 0.4648, 0.7896, 0.4712, 0.8193, 0.4648, 0.7896, 0.4712, 0.6816, 0.4648, 0.7896, 0.4712, 0.6816, 0.4648, 0.75, 0.4712, 0.7896, 0.4712, 0.75, 0.4712, 0.6816, 0.4648, 0.6816, 0.4648, 0.7109, 0.4712, 0.75, 0.4712, 0.75, 0.4712, 0.7109, 0.4712, 0.6816, 0.4648, 0.6816, 0.4648, 0.7505, 0.4648, 0.7109, 0.4712, 0.6816, 0.4648, 0.7109, 0.4712, 0.7505, 0.4648, 0.7505, 0.4648, 0.6816, 0.4648, 0.7505, 0.3848, 0.7505, 0.4648, 0.7505, 0.3848, 0.6816, 0.4648, 0.7505, 0.4648, 0.7109, 0.4712, 0.75, 0.4712, 0.75, 0.4712, 0.7109, 0.4712, 0.7505, 0.4648, 0.7505, 0.4712, 0.7505, 0.4648, 0.75, 0.4712, 0.7505, 0.4712, 0.75, 0.4712, 0.7505, 0.4648, 0.2598, 0.875, 0.2537, 0.8599, 0.26, 0.8599, 0.26, 0.8599, 0.2537, 0.8599, 0.2598, 0.875, 0.26, 0.875, 0.2598, 0.875, 0.26, 0.8599, 0.26, 0.875, 0.26, 0.8599, 0.2598, 0.875, 0.502, 0.8599, 0.26, 0.875, 0.26, 0.8599, 0.7441, 0.875, 0.26, 0.8599, 0.26, 0.875, 0.502, 0.875, 0.26, 0.875, 0.502, 0.8599, 0.7441, 0.8599, 0.26, 0.8599, 0.7441, 0.875, 0.502, 0.875, 0.502, 0.8599, 0.26, 0.875, 0.7441, 0.875, 0.7446, 0.875, 0.7441, 0.8599, 0.26, 0.875, 0.502, 0.8599, 0.26, 0.8599, 0.751, 0.8599, 0.7441, 0.8599, 0.7446, 0.875, 0.26, 0.875, 0.26, 0.8599, 0.2598, 0.875, 0.751, 0.8599, 0.7446, 0.875, 0.7441, 0.8599, 0.26, 0.8599, 0.2537, 0.8599, 0.2598, 0.875, 0.7441, 0.875, 0.7441, 0.8599, 0.7446, 0.875, 0.2598, 0.875, 0.2537, 0.8599, 0.26, 0.8599, 0.7441, 0.8599, 0.7441, 0.875, 0.26, 0.8599, 0.26, 0.875, 0.2598, 0.875, 0.26, 0.8599, 0.26, 0.8599, 0.7441, 0.875, 0.26, 0.875, 0.3098, 0.2109, 0.3098, 0.251, 0.4954, 0.251, 0.4956, 0.251, 0.3098, 0.2109, 0.4954, 0.251, 0.4954, 0.251, 0.3098, 0.251, 0.3098, 0.2109, 0.4956, 0.251, 0.4954, 0.251, 0.3098, 0.2109, 0.4956, 0.251, 0.4954, 0.251, 0.3098, 0.2109, 0.4954, 0.251, 0.1243, 0.251, 0.3098, 0.2109, 0.4956, 0.251, 0.3098, 0.2109, 0.4954, 0.251, 0.1242, 0.251, 0.3098, 0.2109, 0.1243, 0.251, 0.3098, 0.2109, 0.1243, 0.251, 0.4954, 0.251, 0.1242, 0.251, 0.1243, 0.251, 0.3098, 0.2109])
me_s_trifloor_q.materials.append(mat_stonetrimmat)
me_s_trifloor_q.update()
me_s_trifloor_q.normals_split_custom_set([tuple(v) for v in zip(*[iter([0.4823, -0.8538, -0.1962, 0.9138, -0.1523, -0.3765, 0.9817, -0.1903, -0.001204, 0.6213, -0.7836, -0.001377, 0.4823, -0.8538, -0.1962, 0.9817, -0.1903, -0.001204, 0.9817, -0.1903, -0.001204, 0.9819, -0.1894, 0.003445, 0.6213, -0.7836, -0.001377, 0.6213, -0.7836, -0.001377, 0.9819, -0.1894, 0.003445, 0.6211, -0.7837, 0.00415, 0.6211, -0.7837, 0.00415, 0.9819, -0.1894, 0.003445, 0.4815, -0.8535, 0.1995, 0.9819, -0.1894, 0.003445, 0.9128, -0.1509, 0.3795, 0.4815, -0.8535, 0.1995, -0.06601, -0.8526, 0.5183, -0.1268, -0.1513, 0.9803, -0.4821, -0.1895, 0.8554, -0.3078, -0.783, 0.5406, -0.06601, -0.8526, 0.5183, -0.4821, -0.1895, 0.8554, -0.4748, -0.2848, 0.8328, -0.3078, -0.783, 0.5406, -0.4821, -0.1895, 0.8554, -0.3078, -0.783, 0.5406, -0.3078, -0.783, 0.5406, -0.4748, -0.2848, 0.8328, -0.4748, -0.2848, 0.8328, -0.3078, -0.783, 0.5405, -0.3078, -0.783, 0.5406, -0.4927, -0.1902, 0.8492, -0.3078, -0.783, 0.5405, -0.4748, -0.2848, 0.8328, -0.3078, -0.783, 0.5405, -0.4927, -0.1902, 0.8492, -0.4106, -0.8536, 0.3206, -0.4927, -0.1902, 0.8492, -0.7807, -0.1519, 0.6062, -0.4106, -0.8536, 0.3206, -0.07024, -0.8572, -0.5101, -0.4925, -0.1951, -0.8482, -0.1312, -0.1559, -0.979, -0.3125, -0.7877, -0.531, -0.4925, -0.1951, -0.8482, -0.07024, -0.8572, -0.5101, -0.4925, -0.1951, -0.8482, -0.3125, -0.7877, -0.531, -0.4985, -0.1921, -0.8453, -0.4985, -0.1921, -0.8453, -0.3125, -0.7877, -0.531, -0.3125, -0.7877, -0.5309, -0.3125, -0.7877, -0.5309, -0.414, -0.8557, -0.3104, -0.4985, -0.1921, -0.8453, -0.414, -0.8557, -0.3104, -0.7861, -0.1566, -0.5979, -0.4985, -0.1921, -0.8453, -0.1312, -0.1559, -0.979, -0.4924, -0.1951, -0.8482, -0.1296, 0.002194, -0.9916, -0.1296, 0.002194, -0.9916, -0.4924, -0.1951, -0.8482, -0.4973, 0.002508, -0.8676, -0.4973, 0.002508, -0.8676, -0.4924, -0.1951, -0.8482, -0.5036, 5.573e-08, -0.8639, -0.5036, 5.573e-08, -0.8639, -0.4924, -0.1951, -0.8482, -0.4985, -0.1922, -0.8453, -0.4985, -0.1922, -0.8453, -0.7861, -0.1566, -0.5979, -0.5036, 5.573e-08, -0.8639, -0.5036, 5.573e-08, -0.8639, -0.7861, -0.1566, -0.5979, -0.7937, 0.002755, -0.6083, -0.7807, -0.1519, 0.6062, -0.5047, 0.001341, 0.8633, -0.7918, 0.001378, 0.6107, -0.4928, -0.1901, 0.8491, -0.5047, 0.001341, 0.8633, -0.7807, -0.1519, 0.6062, -0.4748, -0.2848, 0.8328, -0.5047, 0.001341, 0.8633, -0.4928, -0.1901, 0.8491, -0.4983, 0.001331, 0.867, -0.5047, 0.001341, 0.8633, -0.4748, -0.2848, 0.8328, -0.4983, 0.001331, 0.867, -0.4748, -0.2848, 0.8328, -0.4919, 6.554e-09, 0.8706, -0.4919, 6.554e-09, 0.8706, -0.4748, -0.2848, 0.8328, -0.4821, -0.1895, 0.8554, -0.4821, -0.1895, 0.8554, -0.1267, -0.1513, 0.9803, -0.4919, 6.554e-09, 0.8706, -0.4919, 6.554e-09, 0.8706, -0.1267, -0.1513, 0.9803, -0.1282, 0.001094, 0.9917, 0.9138, -0.1523, -0.3765, 0.923, -1.11e-06, -0.3848, 0.9817, -0.1903, -0.001203, 0.9817, -0.1903, -0.001203, 0.923, -1.11e-06, -0.3848, 1.0, -1.461e-08, -0.00493, 1.0, -1.461e-08, -0.00493, 1.0, 0.0009923, 0.002986, 0.9817, -0.1903, -0.001203, 0.9817, -0.1903, -0.001203, 1.0, 0.0009923, 0.002986, 0.9819, -0.1895, 0.003478, 0.9819, -0.1895, 0.003478, 1.0, 0.0009923, 0.002986, 0.9128, -0.1509, 0.3795, 0.9128, -0.1509, 0.3795, 1.0, 0.0009923, 0.002986, 0.9241, 0.00127, 0.3822, -0.22, 0.8973, -0.3827, -0.2948, 0.9394, -0.1749, 0.02576, 0.9987, -0.04449, 0.443, 0.8965, -0.001327, 0.02576, 0.9987, -0.04449, 0.3037, 0.9386, 0.1636, 0.02576, 0.9987, -0.04449, -0.2948, 0.9394, -0.1749, -0.199, 0.915, 0.3508, 0.02576, 0.9987, -0.04449, -0.199, 0.915, 0.3508, 0.3037, 0.9386, 0.1636, -0.3928, 0.8931, 0.2192, -0.199, 0.915, 0.3508, -0.2948, 0.9394, -0.1749, 0.01197, 0.8936, 0.4488, 0.3037, 0.9386, 0.1636, -0.199, 0.915, 0.3508, -0.199, 0.915, 0.3508, -0.3928, 0.8931, 0.2192, -1.474e-05, 1.0, -0.0009688, -0.199, 0.915, 0.3508, -1.474e-05, 1.0, -0.0009688, 0.01197, 0.8936, 0.4488, -1.474e-05, 1.0, -0.0009688, -0.3928, 0.8931, 0.2192, -0.3954, 0.8911, -0.2227, 0.01197, 0.8936, 0.4488, -1.474e-05, 1.0, -0.0009688, 0.3943, 0.8907, 0.226, -1.474e-05, 1.0, -0.0009688, -0.3954, 0.8911, -0.2227, -0.2186, 0.8963, 0.3858, -1.474e-05, 1.0, -0.0009688, -0.2186, 0.8963, 0.3858, 0.3943, 0.8907, 0.226, -0.1296, 0.002197, -0.9916, -0.4973, 0.002679, -0.8676, 0.4914, 0.1919, -0.8495, 0.4914, 0.1919, -0.8495, -0.4973, 0.002679, -0.8676, -0.4879, 0.1915, -0.8516, -0.4973, 0.002679, -0.8676, -0.5036, 0.00268, -0.8639, -0.4879, 0.1915, -0.8516, -0.4879, 0.1915, -0.8516, -0.5036, 0.00268, -0.8639, -0.495, 0.1919, -0.8474, -0.495, 0.1919, -0.8474, -0.5036, 0.00268, -0.8639, -0.9809, 0.1943, 0.001206, -0.9809, 0.1943, 0.001206, -0.5036, 0.00268, -0.8639, -0.7937, 0.002755, -0.6083, 0.923, 1.588e-07, -0.3848, 0.4914, 0.1917, -0.8496, 1.0, -0.0001382, -0.004948, 1.0, -0.0001382, -0.004948, 0.4914, 0.1917, -0.8496, 0.9816, 0.1908, -0.003509, 1.0, -0.0001382, -0.004948, 0.9816, 0.1908, -0.003509, 1.0, 1.475e-08, 0.002984, 1.0, 1.475e-08, 0.002984, 0.9816, 0.1908, -0.003509, 0.9814, 0.1918, 0.001273, 0.9814, 0.1918, 0.001273, 0.4937, 0.1936, 0.8478, 1.0, 1.475e-08, 0.002984, 1.0, 1.475e-08, 0.002984, 0.4937, 0.1936, 0.8478, 0.9241, 0.00127, 0.3822, 0.4937, 0.1935, 0.8478, -0.4919, 0.001327, 0.8706, -0.1282, 0.001092, 0.9917, -0.4831, 0.1929, 0.8541, -0.4919, 0.001327, 0.8706, 0.4937, 0.1935, 0.8478, -0.4831, 0.1929, 0.8541, -0.4983, 0.00133, 0.867, -0.4919, 0.001327, 0.8706, -0.4685, 0.3414, 0.8148, -0.4983, 0.00133, 0.867, -0.4831, 0.1929, 0.8541, -0.4685, 0.3414, 0.8148, -0.4937, 0.1936, 0.8478, -0.4983, 0.00133, 0.867, -0.4983, 0.00133, 0.867, -0.4937, 0.1936, 0.8478, -0.5046, -1.449e-07, 0.8633, -0.4937, 0.1936, 0.8478, -0.9809, 0.1944, 0.001141, -0.5046, -1.449e-07, 0.8633, -0.5046, -1.449e-07, 0.8633, -0.9809, 0.1944, 0.001141, -0.7918, 0.001377, 0.6107, -0.1726, 0.9374, 0.3024, 0.001191, 0.9655, 0.2603, -0.1331, 0.9911, 0.0011, -0.1331, 0.9911, 0.0011, 3.327e-06, 0.9648, -0.2628, -0.1738, 0.9382, -0.2994, -0.1331, 0.9911, 0.0011, 0.001191, 0.9655, 0.2603, 0.001106, 0.989, 0.148, 0.001191, 0.9655, 0.2603, 0.3022, 0.9533, -0.00124, 0.001106, 0.989, 0.148, 9.302e-06, 0.989, -0.1478, 3.327e-06, 0.9648, -0.2628, -0.1331, 0.9911, 0.0011, 3.327e-06, 0.9648, -0.2628, 9.302e-06, 0.989, -0.1478, 0.3022, 0.9533, -0.00124, 0.1197, 0.9928, -1.83e-07, -0.1331, 0.9911, 0.0011, 0.001106, 0.989, 0.148, 0.001106, 0.989, 0.148, 0.3022, 0.9533, -0.00124, 0.1197, 0.9928, -1.83e-07, 0.1197, 0.9928, -1.83e-07, 9.302e-06, 0.989, -0.1478, -0.1331, 0.9911, 0.0011, 0.3022, 0.9533, -0.00124, 9.302e-06, 0.989, -0.1478, 0.1197, 0.9928, -1.83e-07, -0.2216, 0.9664, -0.1301, 0.06639, 0.9913, -0.1133, -0.1701, 0.9411, -0.2922, 0.341, 0.9401, -0.001288, 0.06639, 0.9913, -0.1133, 0.2252, 0.9663, 0.1248, -0.1277, 0.9893, -0.07082, 0.06639, 0.9913, -0.1133, -0.2216, 0.9664, -0.1301, -0.151, 0.9528, 0.2633, -0.1277, 0.9893, -0.07082, -0.2216, 0.9664, -0.1301, 0.2252, 0.9663, 0.1248, 0.06639, 0.9913, -0.1133, 0.1293, 0.9889, 0.07338, 0.1293, 0.9889, 0.07338, -0.151, 0.9528, 0.2633, 0.2252, 0.9663, 0.1248, 0.06639, 0.9913, -0.1133, -0.1277, 0.9893, -0.07082, -0.06069, 0.9926, 0.1049, -0.06069, 0.9926, 0.1049, -0.1277, 0.9893, -0.07082, -0.151, 0.9528, 0.2633, 0.06639, 0.9913, -0.1133, -0.06069, 0.9926, 0.1049, 0.1293, 0.9889, 0.07338, -0.06069, 0.9926, 0.1049, -0.151, 0.9528, 0.2633, 0.1293, 0.9889, 0.07338, 0.06775, 0.9909, 0.116, -0.2262, 0.9653, 0.1305, -0.1726, 0.9374, 0.3023, 0.3486, 0.9373, 0.001156, 0.2251, 0.9652, -0.1333, 0.06775, 0.9909, 0.116, -0.127, 0.989, 0.07572, -0.2262, 0.9653, 0.1305, 0.06775, 0.9909, 0.116, -0.2262, 0.9653, 0.1305, -0.127, 0.989, 0.07572, -0.1522, 0.9534, -0.2604, 0.06775, 0.9909, 0.116, 0.2251, 0.9652, -0.1333, 0.1283, 0.9888, -0.0758, 0.2251, 0.9652, -0.1333, -0.1522, 0.9534, -0.2604, 0.1283, 0.9888, -0.0758, -0.06096, 0.9931, -0.1005, -0.127, 0.989, 0.07572, 0.06775, 0.9909, 0.116, -0.06096, 0.9931, -0.1005, 0.06775, 0.9909, 0.116, 0.1283, 0.9888, -0.0758, -0.1522, 0.9534, -0.2604, -0.127, 0.989, 0.07572, -0.06096, 0.9931, -0.1005, 0.1283, 0.9888, -0.0758, -0.1522, 0.9534, -0.2604, -0.06096, 0.9931, -0.1005, -0.01894, 0.9998, 0.001, -0.1043, 0.9945, 0.001123, -0.003355, 0.9874, 0.1584, -0.003355, 0.9874, 0.1584, 0.1904, 0.9817, -0.001163, -0.01894, 0.9998, 0.001, -0.01894, 0.9998, 0.001, -0.004484, 0.9877, -0.156, -0.1043, 0.9945, 0.001123, -0.004484, 0.9877, -0.156, -0.01894, 0.9998, 0.001, 0.1904, 0.9817, -0.001163, 0.01102, 0.9998, 0.01502, -0.133, 0.9876, 0.08359, 0.05459, 0.9944, 0.09019, 0.01102, 0.9998, 0.01502, 0.05459, 0.9944, 0.09019, 0.1387, 0.9874, -0.07642, -0.133, 0.9876, 0.08359, 0.01102, 0.9998, 0.01502, -0.09457, 0.982, -0.1637, 0.1387, 0.9874, -0.07642, -0.09457, 0.982, -0.1637, 0.01102, 0.9998, 0.01502, -0.1307, 0.9877, 0.08592, -0.1022, 0.9786, 0.1785, -0.02973, 0.9994, 0.01947, -0.1022, 0.9786, 0.1785, -0.1022, 0.9786, 0.1785, -0.02973, 0.9994, 0.01947, -0.02973, 0.9994, 0.01947, -0.1891, 0.982, 0.001138, -0.1307, 0.9877, 0.08592, -0.0111, 0.9997, 0.0212, -0.02973, 0.9994, 0.01947, -0.1022, 0.9786, 0.1785, -0.002941, 1.0, 0.0009861, -0.1891, 0.982, 0.001138, -0.02973, 0.9994, 0.01947, -0.0111, 0.9997, 0.0212, -0.1022, 0.9786, 0.1785, 0.001026, 0.9994, 0.03546, -0.1022, 0.9786, 0.1785, 0.001026, 0.9994, 0.03546, -0.1022, 0.9786, 0.1785, -0.007852, 0.9876, 0.1565, 0.001026, 0.9994, 0.03546, -0.1022, 0.9786, 0.1785, 0.0959, 0.9818, 0.1638, 0.001026, 0.9994, 0.03546, -0.007852, 0.9876, 0.1565, 0.002962, 1.0, 0.002964, 0.001026, 0.9994, 0.03546, 0.0959, 0.9818, 0.1638, 0.002962, 1.0, 0.002964, 0.0959, 0.9818, 0.1638, 0.03357, 0.9994, 0.007153, 0.03357, 0.9994, 0.007153, 0.0959, 0.9818, 0.1638, 0.1671, 0.985, 0.04326, 0.001026, 0.9994, 0.03546, 0.002962, 1.0, 0.002964, 4.645e-06, 1.0, -0.000973, 0.2064, 0.9785, -0.001161, 0.03357, 0.9994, 0.007153, 0.1671, 0.985, 0.04326, 4.645e-06, 1.0, -0.000973, 0.002962, 1.0, 0.002964, 0.03357, 0.9994, 0.007153, -0.0111, 0.9997, 0.0212, 0.001026, 0.9994, 0.03546, 4.645e-06, 1.0, -0.000973, 0.03258, 0.9994, -0.009182, 0.03357, 0.9994, 0.007153, 0.2064, 0.9785, -0.001161, 0.1661, 0.9851, -0.04564, 0.03258, 0.9994, -0.009182, 0.2064, 0.9785, -0.001161, 0.1661, 0.9851, -0.04564, 0.09472, 0.9819, -0.1638, 0.03258, 0.9994, -0.009182, 0.03258, 0.9994, -0.009182, 0.001973, 1.0, -0.002973, 0.03357, 0.9994, 0.007153, 0.03258, 0.9994, -0.009182, 0.09472, 0.9819, -0.1638, 0.001973, 1.0, -0.002973, 0.001973, 1.0, -0.002973, 0.0009823, 1.0, 0.0009758, 0.03357, 0.9994, 0.007153, 0.0009823, 1.0, 0.0009758, 4.645e-06, 1.0, -0.000973, 0.03357, 0.9994, 0.007153, 0.09472, 0.9819, -0.1638, -0.008116, 0.9995, -0.03152, 0.001973, 1.0, -0.002973, -0.04671, 0.9856, -0.1623, -0.008116, 0.9995, -0.03152, 0.09472, 0.9819, -0.1638, -0.1033, 0.979, -0.1759, -0.008116, 0.9995, -0.03152, -0.04671, 0.9856, -0.1623, -0.008116, 0.9995, -0.03152, -0.02455, 0.9995, -0.02147, 0.001973, 1.0, -0.002973, -0.02455, 0.9995, -0.02147, -0.008116, 0.9995, -0.03152, -0.1033, 0.979, -0.1759, 0.001973, 1.0, -0.002973, -0.02455, 0.9995, -0.02147, 0.0009823, 1.0, 0.0009758, -0.1199, 0.9854, -0.121, -0.02455, 0.9995, -0.02147, -0.1033, 0.979, -0.1759, -0.1891, 0.982, 0.001138, -0.02455, 0.9995, -0.02147, -0.1199, 0.9854, -0.121, -0.002941, 1.0, 0.0009861, -0.02455, 0.9995, -0.02147, -0.1891, 0.982, 0.001138, -0.02455, 0.9995, -0.02147, -0.002941, 1.0, 0.0009861, 0.0009613, 1.0, 0.0009803, 0.0009823, 1.0, 0.0009758, -0.02455, 0.9995, -0.02147, 0.0009613, 1.0, 0.0009803, 0.0009613, 1.0, 0.0009803, -0.002941, 1.0, 0.0009861, -0.02973, 0.9994, 0.01947, -0.0111, 0.9997, 0.0212, 0.0009613, 1.0, 0.0009803, -0.02973, 0.9994, 0.01947, 0.0009823, 1.0, 0.0009758, 0.0009613, 1.0, 0.0009803, -0.0473, 0.9955, 0.08249, 0.0009823, 1.0, 0.0009758, -0.0473, 0.9955, 0.08249, 4.645e-06, 1.0, -0.000973, -0.0473, 0.9955, 0.08249, 0.0009613, 1.0, 0.0009803, 0.09568, 0.9823, 0.1611, -0.0473, 0.9955, 0.08249, -0.1891, 0.982, 0.001182, 4.645e-06, 1.0, -0.000973, 0.0009613, 1.0, 0.0009803, 0.09726, 0.9939, 0.05254, 0.09568, 0.9823, 0.1611, -0.1891, 0.982, 0.001182, -0.09602, 0.994, -0.05251, 4.645e-06, 1.0, -0.000973, 0.0009613, 1.0, 0.0009803, 0.003989, 1.0, -0.008938, 0.09726, 0.9939, 0.05254, 4.645e-06, 1.0, -0.000973, -0.09602, 0.994, -0.05251, 0.003989, 1.0, -0.008938, 0.003989, 1.0, -0.008938, 0.0009613, 1.0, 0.0009803, -0.0111, 0.9997, 0.0212, 0.003989, 1.0, -0.008938, -0.0111, 0.9997, 0.0212, 4.645e-06, 1.0, -0.000973, 0.003989, 1.0, -0.008938, -0.09602, 0.994, -0.05251, 0.09455, 0.982, -0.1637, 0.09459, 0.982, -0.1636, 0.09726, 0.9939, 0.05254, 0.003989, 1.0, -0.008938, 0.09458, 0.982, -0.1637, 0.003989, 1.0, -0.008938, 0.09455, 0.982, -0.1637, 0.09458, 0.982, -0.1637, 0.09459, 0.982, -0.1636, 0.003989, 1.0, -0.008938, -0.1331, 0.9911, 0.001099, -0.9809, 0.1944, 0.001106, -0.4937, 0.1936, 0.8478, -0.4949, 0.192, -0.8475, -0.9809, 0.1944, 0.001106, -0.1331, 0.9911, 0.001099, -0.1082, 0.9762, 0.1878, -0.1331, 0.9911, 0.001099, -0.4937, 0.1936, 0.8478, -0.1094, 0.9766, -0.1851, -0.4949, 0.192, -0.8475, -0.1331, 0.9911, 0.001099, -0.4685, 0.3415, 0.8148, -0.1082, 0.9762, 0.1878, -0.4937, 0.1936, 0.8478, -0.1094, 0.9766, -0.1851, -0.4949, 0.192, -0.8475, -0.1094, 0.9766, -0.1851, -0.1082, 0.9762, 0.1878, -0.1082, 0.9762, 0.1878, -0.4685, 0.3415, 0.8148, -0.4879, 0.1916, -0.8516, -0.4949, 0.192, -0.8475, -0.1094, 0.9766, -0.1851, -0.1082, 0.9762, 0.1878, -0.4685, 0.3415, 0.8148, -0.1057, 0.976, 0.1902, -0.1094, 0.9766, -0.1851, 0.06669, 0.9907, -0.1184, -0.4879, 0.1916, -0.8516, -0.1057, 0.976, 0.1902, -0.4685, 0.3415, 0.8148, -0.4831, 0.193, 0.854, 0.4915, 0.1918, -0.8495, -0.4879, 0.1916, -0.8516, 0.06669, 0.9907, -0.1184, -0.1057, 0.976, 0.1902, -0.4831, 0.193, 0.854, 0.06777, 0.9909, 0.116, 0.4915, 0.1918, -0.8495, 0.06669, 0.9907, -0.1184, 0.9816, 0.1909, -0.003394, -0.4831, 0.193, 0.854, 0.4938, 0.1936, 0.8478, 0.06777, 0.9909, 0.116, 0.2172, 0.9761, -0.001172, 0.9816, 0.1909, -0.003394, 0.06669, 0.9907, -0.1184, 0.06777, 0.9909, 0.116, 0.4938, 0.1936, 0.8478, 0.9814, 0.1917, 0.001194, 0.9816, 0.1909, -0.003394, 0.2172, 0.9761, -0.001172, 0.9814, 0.1917, 0.001194, 0.2172, 0.9761, -0.00116, 0.06777, 0.9909, 0.116, 0.9814, 0.1917, 0.001194, 0.9814, 0.1917, 0.001194, 0.2172, 0.9761, -0.001172, 0.2172, 0.9761, -0.00116, 0.000983, -1.0, 0.000983, 0.000983, -1.0, 0.0009829, 0.0009831, -1.0, 0.0009829, 0.0009831, -1.0, 0.000983, 0.000983, -1.0, 0.000983, 0.0009831, -1.0, 0.0009829, 0.0009831, -1.0, 0.0009829, 0.000983, -1.0, 0.0009829, 0.000983, -1.0, 0.000983, 0.0009831, -1.0, 0.000983, 0.0009831, -1.0, 0.000983, 0.000983, -1.0, 0.000983, 0.0009829, -1.0, 0.0009831, 0.0009831, -1.0, 0.0009829, 0.000983, -1.0, 0.000983, 0.0009831, -1.0, 0.000983, 0.000983, -1.0, 0.000983, 0.000983, -1.0, 0.000983, 0.0009829, -1.0, 0.0009831, 0.000983, -1.0, 0.000983, 0.0009829, -1.0, 0.000983, 0.000983, -1.0, 0.0009831, 0.000983, -1.0, 0.000983, 0.000983, -1.0, 0.000983, 0.000983, -1.0, 0.000983, 0.0009832, -1.0, 0.0009829, 0.0009829, -1.0, 0.000983, 0.000983, -1.0, 0.0009831, 0.0009832, -1.0, 0.0009829, 0.000983, -1.0, 0.000983])] * 3)])

# ---- objects
ob_s_trifloor_q = bpy.data.objects.new('S_TRIFLOOR_Q', me_s_trifloor_q)

# ---- transforms, parenting, visibility, modifiers, constraints
ob_s_trifloor_q.location = (0.0, 0.0, 0.0)

# ---- collection membership
scene.collection.objects.link(ob_s_trifloor_q)

# ---- scene / render settings (as saved in the file)
scene.frame_start = 1; scene.frame_end = 250; scene.frame_set(1)
scene.render.engine = 'BLENDER_EEVEE_NEXT'
scene.render.bake_bias = 0.0
scene.render.bake_samples = 0
scene.cycles.sampling_pattern = 'TABULATED_SOBOL'
scene.eevee.use_volume_custom_range = False
bpy.context.view_layer.update()

# ---- added for rendering (the .blend has no active camera and no usable light): camera, sun + grey world if the file has none
cam_auto = bpy.data.cameras.new('AutoCamera')
cam_auto.lens = 50.0
cam_auto.sensor_width = 36.0
cam_auto.clip_end = 1000.0
ob_auto_camera = bpy.data.objects.new('AutoCamera', cam_auto)
scene.collection.objects.link(ob_auto_camera)
ob_auto_camera.location = (2.97785, -4.04323, 2.69439)
ob_auto_camera.rotation_euler = (1.09748, -7.21219e-08, 0.694738)
scene.camera = ob_auto_camera
light_auto_sun = bpy.data.lights.new('AutoSun', 'SUN')
light_auto_sun.energy = 3.0
light_auto_sun.angle = 0.0523599
ob_auto_sun = bpy.data.objects.new('AutoSun', light_auto_sun)
scene.collection.objects.link(ob_auto_sun)
ob_auto_sun.rotation_euler = (0.872665, 0.174533, 0.523599)
if scene.world is None:
    world_auto = bpy.data.worlds.new('AutoWorld')
    world_auto.color = (0.3, 0.3, 0.3)
    scene.world = world_auto
bpy.context.view_layer.update()
